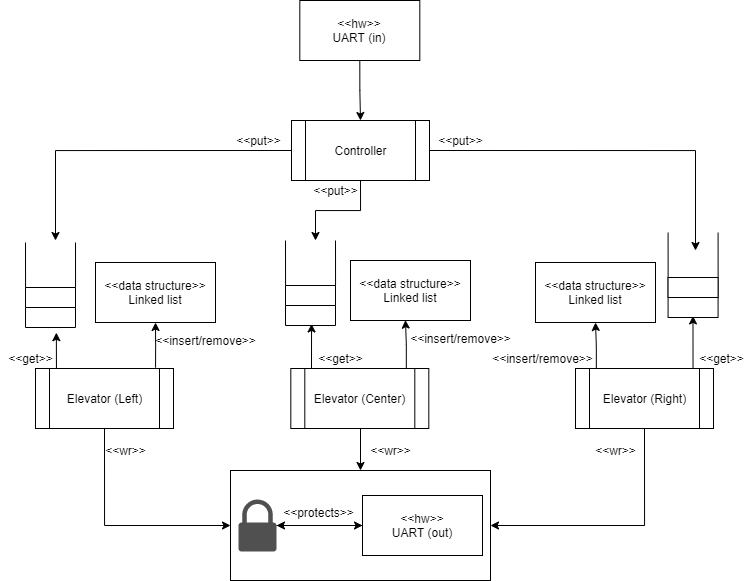

The diagram above was exported from draw.io. Its source (the exported page's mxGraphModel, read from the mxfile embedded in the PNG):
<mxGraphModel dx="1955" dy="867" grid="1" gridSize="10" guides="1" tooltips="1" connect="1" arrows="1" fold="1" page="1" pageScale="1" pageWidth="850" pageHeight="1100" math="0" shadow="0">
  <root>
    <mxCell id="0" />
    <mxCell id="1" parent="0" />
    <mxCell id="ijLOWQ83bT3toNzJvc5j-23" style="edgeStyle=orthogonalEdgeStyle;rounded=0;orthogonalLoop=1;jettySize=auto;html=1;exitX=0.5;exitY=1;exitDx=0;exitDy=0;entryX=0.5;entryY=0;entryDx=0;entryDy=0;" parent="1" target="ijLOWQ83bT3toNzJvc5j-10" edge="1">
      <mxGeometry relative="1" as="geometry">
        <mxPoint x="408" y="448" as="sourcePoint" />
      </mxGeometry>
    </mxCell>
    <mxCell id="ijLOWQ83bT3toNzJvc5j-68" style="edgeStyle=orthogonalEdgeStyle;rounded=0;orthogonalLoop=1;jettySize=auto;html=1;exitX=0.5;exitY=0;exitDx=0;exitDy=0;entryX=0.039;entryY=0.521;entryDx=0;entryDy=0;entryPerimeter=0;" parent="1" target="ijLOWQ83bT3toNzJvc5j-35" edge="1">
      <mxGeometry relative="1" as="geometry">
        <mxPoint x="408" y="388" as="sourcePoint" />
      </mxGeometry>
    </mxCell>
    <mxCell id="OAb6l3lRYfgAcbrk4hT1-9" style="edgeStyle=orthogonalEdgeStyle;rounded=0;orthogonalLoop=1;jettySize=auto;html=1;exitX=0.5;exitY=1;exitDx=0;exitDy=0;entryX=0;entryY=0.5;entryDx=0;entryDy=0;" edge="1" parent="1" source="ijLOWQ83bT3toNzJvc5j-2" target="ijLOWQ83bT3toNzJvc5j-10">
      <mxGeometry relative="1" as="geometry" />
    </mxCell>
    <mxCell id="OAb6l3lRYfgAcbrk4hT1-15" style="edgeStyle=orthogonalEdgeStyle;rounded=0;orthogonalLoop=1;jettySize=auto;html=1;exitX=0.25;exitY=0;exitDx=0;exitDy=0;entryX=-0.129;entryY=0.617;entryDx=0;entryDy=0;entryPerimeter=0;" edge="1" parent="1" source="ijLOWQ83bT3toNzJvc5j-2" target="ijLOWQ83bT3toNzJvc5j-29">
      <mxGeometry relative="1" as="geometry" />
    </mxCell>
    <mxCell id="OAb6l3lRYfgAcbrk4hT1-17" style="edgeStyle=orthogonalEdgeStyle;rounded=0;orthogonalLoop=1;jettySize=auto;html=1;exitX=0.87;exitY=-0.014;exitDx=0;exitDy=0;entryX=0.5;entryY=1;entryDx=0;entryDy=0;exitPerimeter=0;" edge="1" parent="1" source="ijLOWQ83bT3toNzJvc5j-2" target="OAb6l3lRYfgAcbrk4hT1-7">
      <mxGeometry relative="1" as="geometry" />
    </mxCell>
    <mxCell id="ijLOWQ83bT3toNzJvc5j-2" value="Elevator (Left)" style="shape=process;whiteSpace=wrap;html=1;backgroundOutline=1;" parent="1" vertex="1">
      <mxGeometry x="83" y="388" width="138" height="60" as="geometry" />
    </mxCell>
    <mxCell id="ijLOWQ83bT3toNzJvc5j-69" style="edgeStyle=orthogonalEdgeStyle;rounded=0;orthogonalLoop=1;jettySize=auto;html=1;exitX=0.5;exitY=0;exitDx=0;exitDy=0;entryX=0.039;entryY=0.498;entryDx=0;entryDy=0;entryPerimeter=0;" parent="1" target="ijLOWQ83bT3toNzJvc5j-48" edge="1">
      <mxGeometry relative="1" as="geometry">
        <mxPoint x="633" y="388" as="sourcePoint" />
      </mxGeometry>
    </mxCell>
    <mxCell id="ijLOWQ83bT3toNzJvc5j-10" value="" style="rounded=0;whiteSpace=wrap;html=1;" parent="1" vertex="1">
      <mxGeometry x="278" y="490" width="260" height="110" as="geometry" />
    </mxCell>
    <mxCell id="ijLOWQ83bT3toNzJvc5j-11" style="edgeStyle=orthogonalEdgeStyle;rounded=0;orthogonalLoop=1;jettySize=auto;html=1;exitX=0;exitY=0.5;exitDx=0;exitDy=0;" parent="1" source="ijLOWQ83bT3toNzJvc5j-12" target="ijLOWQ83bT3toNzJvc5j-13" edge="1">
      <mxGeometry relative="1" as="geometry" />
    </mxCell>
    <mxCell id="ijLOWQ83bT3toNzJvc5j-12" value="&lt;span&gt;&amp;lt;&amp;lt;hw&amp;gt;&amp;gt;&lt;/span&gt;&lt;br&gt;&lt;span&gt;UART (out)&lt;br&gt;&lt;/span&gt;" style="rounded=0;whiteSpace=wrap;html=1;" parent="1" vertex="1">
      <mxGeometry x="410" y="515" width="120" height="60" as="geometry" />
    </mxCell>
    <mxCell id="ijLOWQ83bT3toNzJvc5j-13" value="" style="pointerEvents=1;shadow=0;dashed=0;html=1;strokeColor=none;fillColor=#505050;labelPosition=center;verticalLabelPosition=bottom;verticalAlign=top;outlineConnect=0;align=center;shape=mxgraph.office.security.lock_protected;rounded=0;" parent="1" vertex="1">
      <mxGeometry x="286" y="519" width="38" height="52" as="geometry" />
    </mxCell>
    <mxCell id="ijLOWQ83bT3toNzJvc5j-14" style="edgeStyle=orthogonalEdgeStyle;rounded=0;orthogonalLoop=1;jettySize=auto;html=1;entryX=0;entryY=0.5;entryDx=0;entryDy=0;" parent="1" source="ijLOWQ83bT3toNzJvc5j-13" target="ijLOWQ83bT3toNzJvc5j-12" edge="1">
      <mxGeometry relative="1" as="geometry">
        <mxPoint x="432" y="555" as="sourcePoint" />
        <mxPoint x="402" y="580" as="targetPoint" />
      </mxGeometry>
    </mxCell>
    <mxCell id="ijLOWQ83bT3toNzJvc5j-15" value="&amp;lt;&amp;lt;protects&amp;gt;&amp;gt;" style="text;html=1;align=center;verticalAlign=middle;resizable=0;points=[];autosize=1;strokeColor=none;" parent="1" vertex="1">
      <mxGeometry x="321" y="522" width="90" height="20" as="geometry" />
    </mxCell>
    <mxCell id="ijLOWQ83bT3toNzJvc5j-26" value="&amp;lt;&amp;lt;wr&amp;gt;&amp;gt;" style="text;html=1;align=center;verticalAlign=middle;resizable=0;points=[];autosize=1;strokeColor=none;" parent="1" vertex="1">
      <mxGeometry x="143" y="460" width="60" height="20" as="geometry" />
    </mxCell>
    <mxCell id="ijLOWQ83bT3toNzJvc5j-27" value="&amp;lt;&amp;lt;wr&amp;gt;&amp;gt;" style="text;html=1;align=center;verticalAlign=middle;resizable=0;points=[];autosize=1;strokeColor=none;" parent="1" vertex="1">
      <mxGeometry x="408" y="460" width="60" height="20" as="geometry" />
    </mxCell>
    <mxCell id="ijLOWQ83bT3toNzJvc5j-28" value="&amp;lt;&amp;lt;wr&amp;gt;&amp;gt;" style="text;html=1;align=center;verticalAlign=middle;resizable=0;points=[];autosize=1;strokeColor=none;" parent="1" vertex="1">
      <mxGeometry x="633" y="460" width="60" height="20" as="geometry" />
    </mxCell>
    <mxCell id="ijLOWQ83bT3toNzJvc5j-29" value="" style="verticalLabelPosition=bottom;verticalAlign=top;html=1;shape=mxgraph.basic.rect;fillColor2=none;strokeWidth=1;size=20;indent=0;rounded=0;rotation=-90;" parent="1" vertex="1">
      <mxGeometry x="78" y="302" width="40" height="50" as="geometry" />
    </mxCell>
    <mxCell id="ijLOWQ83bT3toNzJvc5j-30" value="" style="verticalLabelPosition=bottom;verticalAlign=top;html=1;shape=mxgraph.basic.rect;fillColor2=none;strokeWidth=1;size=20;indent=5;rounded=0;rotation=-90;" parent="1" vertex="1">
      <mxGeometry x="88" y="292" width="20" height="50" as="geometry" />
    </mxCell>
    <mxCell id="ijLOWQ83bT3toNzJvc5j-31" value="" style="endArrow=none;html=1;exitX=1.01;exitY=0.001;exitDx=0;exitDy=0;exitPerimeter=0;" parent="1" source="ijLOWQ83bT3toNzJvc5j-30" edge="1">
      <mxGeometry width="50" height="50" relative="1" as="geometry">
        <mxPoint x="98" y="302" as="sourcePoint" />
        <mxPoint x="73" y="262" as="targetPoint" />
        <Array as="points" />
      </mxGeometry>
    </mxCell>
    <mxCell id="ijLOWQ83bT3toNzJvc5j-33" value="" style="endArrow=none;html=1;exitX=1.01;exitY=0.001;exitDx=0;exitDy=0;exitPerimeter=0;" parent="1" edge="1">
      <mxGeometry width="50" height="50" relative="1" as="geometry">
        <mxPoint x="123.04999999999995" y="306.79999999999995" as="sourcePoint" />
        <mxPoint x="123" y="262" as="targetPoint" />
        <Array as="points" />
      </mxGeometry>
    </mxCell>
    <mxCell id="ijLOWQ83bT3toNzJvc5j-35" value="" style="verticalLabelPosition=bottom;verticalAlign=top;html=1;shape=mxgraph.basic.rect;fillColor2=none;strokeWidth=1;size=20;indent=0;rounded=0;rotation=-90;" parent="1" vertex="1">
      <mxGeometry x="338" y="300" width="40" height="50" as="geometry" />
    </mxCell>
    <mxCell id="ijLOWQ83bT3toNzJvc5j-36" value="" style="verticalLabelPosition=bottom;verticalAlign=top;html=1;shape=mxgraph.basic.rect;fillColor2=none;strokeWidth=1;size=20;indent=5;rounded=0;rotation=-90;" parent="1" vertex="1">
      <mxGeometry x="348" y="290" width="20" height="50" as="geometry" />
    </mxCell>
    <mxCell id="ijLOWQ83bT3toNzJvc5j-37" value="" style="endArrow=none;html=1;exitX=1.01;exitY=0.001;exitDx=0;exitDy=0;exitPerimeter=0;" parent="1" source="ijLOWQ83bT3toNzJvc5j-36" edge="1">
      <mxGeometry width="50" height="50" relative="1" as="geometry">
        <mxPoint x="358" y="300" as="sourcePoint" />
        <mxPoint x="333" y="260" as="targetPoint" />
        <Array as="points" />
      </mxGeometry>
    </mxCell>
    <mxCell id="ijLOWQ83bT3toNzJvc5j-38" value="" style="endArrow=none;html=1;exitX=1.01;exitY=0.001;exitDx=0;exitDy=0;exitPerimeter=0;" parent="1" edge="1">
      <mxGeometry width="50" height="50" relative="1" as="geometry">
        <mxPoint x="383.04999999999995" y="304.79999999999995" as="sourcePoint" />
        <mxPoint x="383" y="260" as="targetPoint" />
        <Array as="points" />
      </mxGeometry>
    </mxCell>
    <mxCell id="ijLOWQ83bT3toNzJvc5j-48" value="" style="verticalLabelPosition=bottom;verticalAlign=top;html=1;shape=mxgraph.basic.rect;fillColor2=none;strokeWidth=1;size=20;indent=0;rounded=0;rotation=-90;" parent="1" vertex="1">
      <mxGeometry x="720.5799999999999" y="292" width="40" height="50" as="geometry" />
    </mxCell>
    <mxCell id="ijLOWQ83bT3toNzJvc5j-49" value="" style="verticalLabelPosition=bottom;verticalAlign=top;html=1;shape=mxgraph.basic.rect;fillColor2=none;strokeWidth=1;size=20;indent=5;rounded=0;rotation=-90;" parent="1" vertex="1">
      <mxGeometry x="730.5799999999999" y="282" width="20" height="50" as="geometry" />
    </mxCell>
    <mxCell id="ijLOWQ83bT3toNzJvc5j-50" value="" style="endArrow=none;html=1;exitX=1.01;exitY=0.001;exitDx=0;exitDy=0;exitPerimeter=0;" parent="1" source="ijLOWQ83bT3toNzJvc5j-49" edge="1">
      <mxGeometry width="50" height="50" relative="1" as="geometry">
        <mxPoint x="740.5799999999999" y="292" as="sourcePoint" />
        <mxPoint x="715.5799999999999" y="252" as="targetPoint" />
        <Array as="points" />
      </mxGeometry>
    </mxCell>
    <mxCell id="ijLOWQ83bT3toNzJvc5j-51" value="" style="endArrow=none;html=1;exitX=1.01;exitY=0.001;exitDx=0;exitDy=0;exitPerimeter=0;" parent="1" edge="1">
      <mxGeometry width="50" height="50" relative="1" as="geometry">
        <mxPoint x="765.6299999999999" y="296.79999999999995" as="sourcePoint" />
        <mxPoint x="765.5799999999999" y="252" as="targetPoint" />
        <Array as="points" />
      </mxGeometry>
    </mxCell>
    <mxCell id="ijLOWQ83bT3toNzJvc5j-60" style="edgeStyle=orthogonalEdgeStyle;rounded=0;orthogonalLoop=1;jettySize=auto;html=1;exitX=0.5;exitY=1;exitDx=0;exitDy=0;entryX=0.5;entryY=0;entryDx=0;entryDy=0;" parent="1" source="ijLOWQ83bT3toNzJvc5j-53" edge="1">
      <mxGeometry relative="1" as="geometry">
        <mxPoint x="408" y="140" as="targetPoint" />
      </mxGeometry>
    </mxCell>
    <mxCell id="ijLOWQ83bT3toNzJvc5j-53" value="&lt;span&gt;&amp;lt;&amp;lt;hw&amp;gt;&amp;gt;&lt;/span&gt;&lt;br&gt;&lt;span&gt;UART (in)&lt;br&gt;&lt;/span&gt;" style="rounded=0;whiteSpace=wrap;html=1;" parent="1" vertex="1">
      <mxGeometry x="347.31" y="20" width="120" height="60" as="geometry" />
    </mxCell>
    <mxCell id="ijLOWQ83bT3toNzJvc5j-61" value="&amp;lt;&amp;lt;put&amp;gt;&amp;gt;" style="text;html=1;align=center;verticalAlign=middle;resizable=0;points=[];autosize=1;strokeColor=none;" parent="1" vertex="1">
      <mxGeometry x="478" y="150" width="60" height="20" as="geometry" />
    </mxCell>
    <mxCell id="ijLOWQ83bT3toNzJvc5j-62" value="&amp;lt;&amp;lt;put&amp;gt;&amp;gt;" style="text;html=1;align=center;verticalAlign=middle;resizable=0;points=[];autosize=1;strokeColor=none;" parent="1" vertex="1">
      <mxGeometry x="276" y="150" width="60" height="20" as="geometry" />
    </mxCell>
    <mxCell id="ijLOWQ83bT3toNzJvc5j-63" value="&amp;lt;&amp;lt;put&amp;gt;&amp;gt;" style="text;html=1;align=center;verticalAlign=middle;resizable=0;points=[];autosize=1;strokeColor=none;" parent="1" vertex="1">
      <mxGeometry x="353" y="200" width="60" height="20" as="geometry" />
    </mxCell>
    <mxCell id="ijLOWQ83bT3toNzJvc5j-64" value="&amp;lt;&amp;lt;get&amp;gt;&amp;gt;" style="text;html=1;align=center;verticalAlign=middle;resizable=0;points=[];autosize=1;strokeColor=none;" parent="1" vertex="1">
      <mxGeometry x="48" y="368" width="60" height="20" as="geometry" />
    </mxCell>
    <mxCell id="ijLOWQ83bT3toNzJvc5j-65" value="&amp;lt;&amp;lt;get&amp;gt;&amp;gt;" style="text;html=1;align=center;verticalAlign=middle;resizable=0;points=[];autosize=1;strokeColor=none;" parent="1" vertex="1">
      <mxGeometry x="358" y="368" width="60" height="20" as="geometry" />
    </mxCell>
    <mxCell id="ijLOWQ83bT3toNzJvc5j-66" value="&amp;lt;&amp;lt;get&amp;gt;&amp;gt;" style="text;html=1;align=center;verticalAlign=middle;resizable=0;points=[];autosize=1;strokeColor=none;" parent="1" vertex="1">
      <mxGeometry x="739" y="368" width="60" height="20" as="geometry" />
    </mxCell>
    <mxCell id="OAb6l3lRYfgAcbrk4hT1-1" value="&lt;span&gt;&amp;lt;&amp;lt;data structure&amp;gt;&amp;gt;&lt;/span&gt;&lt;br&gt;&lt;span&gt;Linked list&lt;br&gt;&lt;/span&gt;" style="rounded=0;whiteSpace=wrap;html=1;" vertex="1" parent="1">
      <mxGeometry x="398" y="280" width="120" height="60" as="geometry" />
    </mxCell>
    <mxCell id="OAb6l3lRYfgAcbrk4hT1-4" value="&amp;lt;&amp;lt;data structure&amp;gt;&amp;gt;&lt;br&gt;Linked list&lt;span&gt;&lt;br&gt;&lt;/span&gt;" style="rounded=0;whiteSpace=wrap;html=1;" vertex="1" parent="1">
      <mxGeometry x="583" y="282" width="120" height="60" as="geometry" />
    </mxCell>
    <mxCell id="OAb6l3lRYfgAcbrk4hT1-7" value="&lt;span&gt;&amp;lt;&amp;lt;data structure&amp;gt;&amp;gt;&lt;/span&gt;&lt;br&gt;&lt;span&gt;Linked list&lt;br&gt;&lt;/span&gt;" style="rounded=0;whiteSpace=wrap;html=1;" vertex="1" parent="1">
      <mxGeometry x="143" y="282" width="120" height="60" as="geometry" />
    </mxCell>
    <mxCell id="OAb6l3lRYfgAcbrk4hT1-22" style="edgeStyle=orthogonalEdgeStyle;rounded=0;orthogonalLoop=1;jettySize=auto;html=1;exitX=0.837;exitY=0.042;exitDx=0;exitDy=0;exitPerimeter=0;entryX=0.458;entryY=0.994;entryDx=0;entryDy=0;entryPerimeter=0;" edge="1" parent="1" source="OAb6l3lRYfgAcbrk4hT1-11" target="OAb6l3lRYfgAcbrk4hT1-1">
      <mxGeometry relative="1" as="geometry">
        <mxPoint x="458" y="340" as="targetPoint" />
      </mxGeometry>
    </mxCell>
    <mxCell id="OAb6l3lRYfgAcbrk4hT1-11" value="Elevator (Center)" style="shape=process;whiteSpace=wrap;html=1;backgroundOutline=1;" vertex="1" parent="1">
      <mxGeometry x="338.31" y="388" width="138" height="60" as="geometry" />
    </mxCell>
    <mxCell id="OAb6l3lRYfgAcbrk4hT1-13" style="edgeStyle=orthogonalEdgeStyle;rounded=0;orthogonalLoop=1;jettySize=auto;html=1;exitX=0.5;exitY=1;exitDx=0;exitDy=0;entryX=1;entryY=0.5;entryDx=0;entryDy=0;" edge="1" parent="1" source="OAb6l3lRYfgAcbrk4hT1-12" target="ijLOWQ83bT3toNzJvc5j-10">
      <mxGeometry relative="1" as="geometry" />
    </mxCell>
    <mxCell id="OAb6l3lRYfgAcbrk4hT1-23" style="edgeStyle=orthogonalEdgeStyle;rounded=0;orthogonalLoop=1;jettySize=auto;html=1;exitX=0.151;exitY=0.069;exitDx=0;exitDy=0;entryX=0.5;entryY=1;entryDx=0;entryDy=0;exitPerimeter=0;" edge="1" parent="1" source="OAb6l3lRYfgAcbrk4hT1-12" target="OAb6l3lRYfgAcbrk4hT1-4">
      <mxGeometry relative="1" as="geometry" />
    </mxCell>
    <mxCell id="OAb6l3lRYfgAcbrk4hT1-12" value="Elevator (Right)" style="shape=process;whiteSpace=wrap;html=1;backgroundOutline=1;" vertex="1" parent="1">
      <mxGeometry x="623" y="388" width="138" height="60" as="geometry" />
    </mxCell>
    <mxCell id="OAb6l3lRYfgAcbrk4hT1-19" style="edgeStyle=orthogonalEdgeStyle;rounded=0;orthogonalLoop=1;jettySize=auto;html=1;exitX=0.5;exitY=1;exitDx=0;exitDy=0;" edge="1" parent="1" source="OAb6l3lRYfgAcbrk4hT1-18">
      <mxGeometry relative="1" as="geometry">
        <mxPoint x="363" y="260" as="targetPoint" />
      </mxGeometry>
    </mxCell>
    <mxCell id="OAb6l3lRYfgAcbrk4hT1-20" style="edgeStyle=orthogonalEdgeStyle;rounded=0;orthogonalLoop=1;jettySize=auto;html=1;exitX=0;exitY=0.5;exitDx=0;exitDy=0;" edge="1" parent="1" source="OAb6l3lRYfgAcbrk4hT1-18">
      <mxGeometry relative="1" as="geometry">
        <mxPoint x="103" y="260" as="targetPoint" />
      </mxGeometry>
    </mxCell>
    <mxCell id="OAb6l3lRYfgAcbrk4hT1-24" style="edgeStyle=orthogonalEdgeStyle;rounded=0;orthogonalLoop=1;jettySize=auto;html=1;exitX=1;exitY=0.5;exitDx=0;exitDy=0;" edge="1" parent="1" source="OAb6l3lRYfgAcbrk4hT1-18">
      <mxGeometry relative="1" as="geometry">
        <mxPoint x="743" y="270" as="targetPoint" />
      </mxGeometry>
    </mxCell>
    <mxCell id="OAb6l3lRYfgAcbrk4hT1-18" value="Controller" style="shape=process;whiteSpace=wrap;html=1;backgroundOutline=1;" vertex="1" parent="1">
      <mxGeometry x="339" y="140" width="138" height="60" as="geometry" />
    </mxCell>
    <mxCell id="OAb6l3lRYfgAcbrk4hT1-26" value="&amp;lt;&amp;lt;insert/remove&amp;gt;&amp;gt;" style="text;html=1;align=center;verticalAlign=middle;resizable=0;points=[];autosize=1;strokeColor=none;" vertex="1" parent="1">
      <mxGeometry x="193" y="350" width="120" height="20" as="geometry" />
    </mxCell>
    <mxCell id="OAb6l3lRYfgAcbrk4hT1-27" value="&amp;lt;&amp;lt;insert/remove&amp;gt;&amp;gt;" style="text;html=1;align=center;verticalAlign=middle;resizable=0;points=[];autosize=1;strokeColor=none;" vertex="1" parent="1">
      <mxGeometry x="448" y="348" width="120" height="20" as="geometry" />
    </mxCell>
    <mxCell id="OAb6l3lRYfgAcbrk4hT1-28" value="&amp;lt;&amp;lt;insert/remove&amp;gt;&amp;gt;" style="text;html=1;align=center;verticalAlign=middle;resizable=0;points=[];autosize=1;strokeColor=none;" vertex="1" parent="1">
      <mxGeometry x="529.9999999999999" y="368" width="120" height="20" as="geometry" />
    </mxCell>
  </root>
</mxGraphModel>